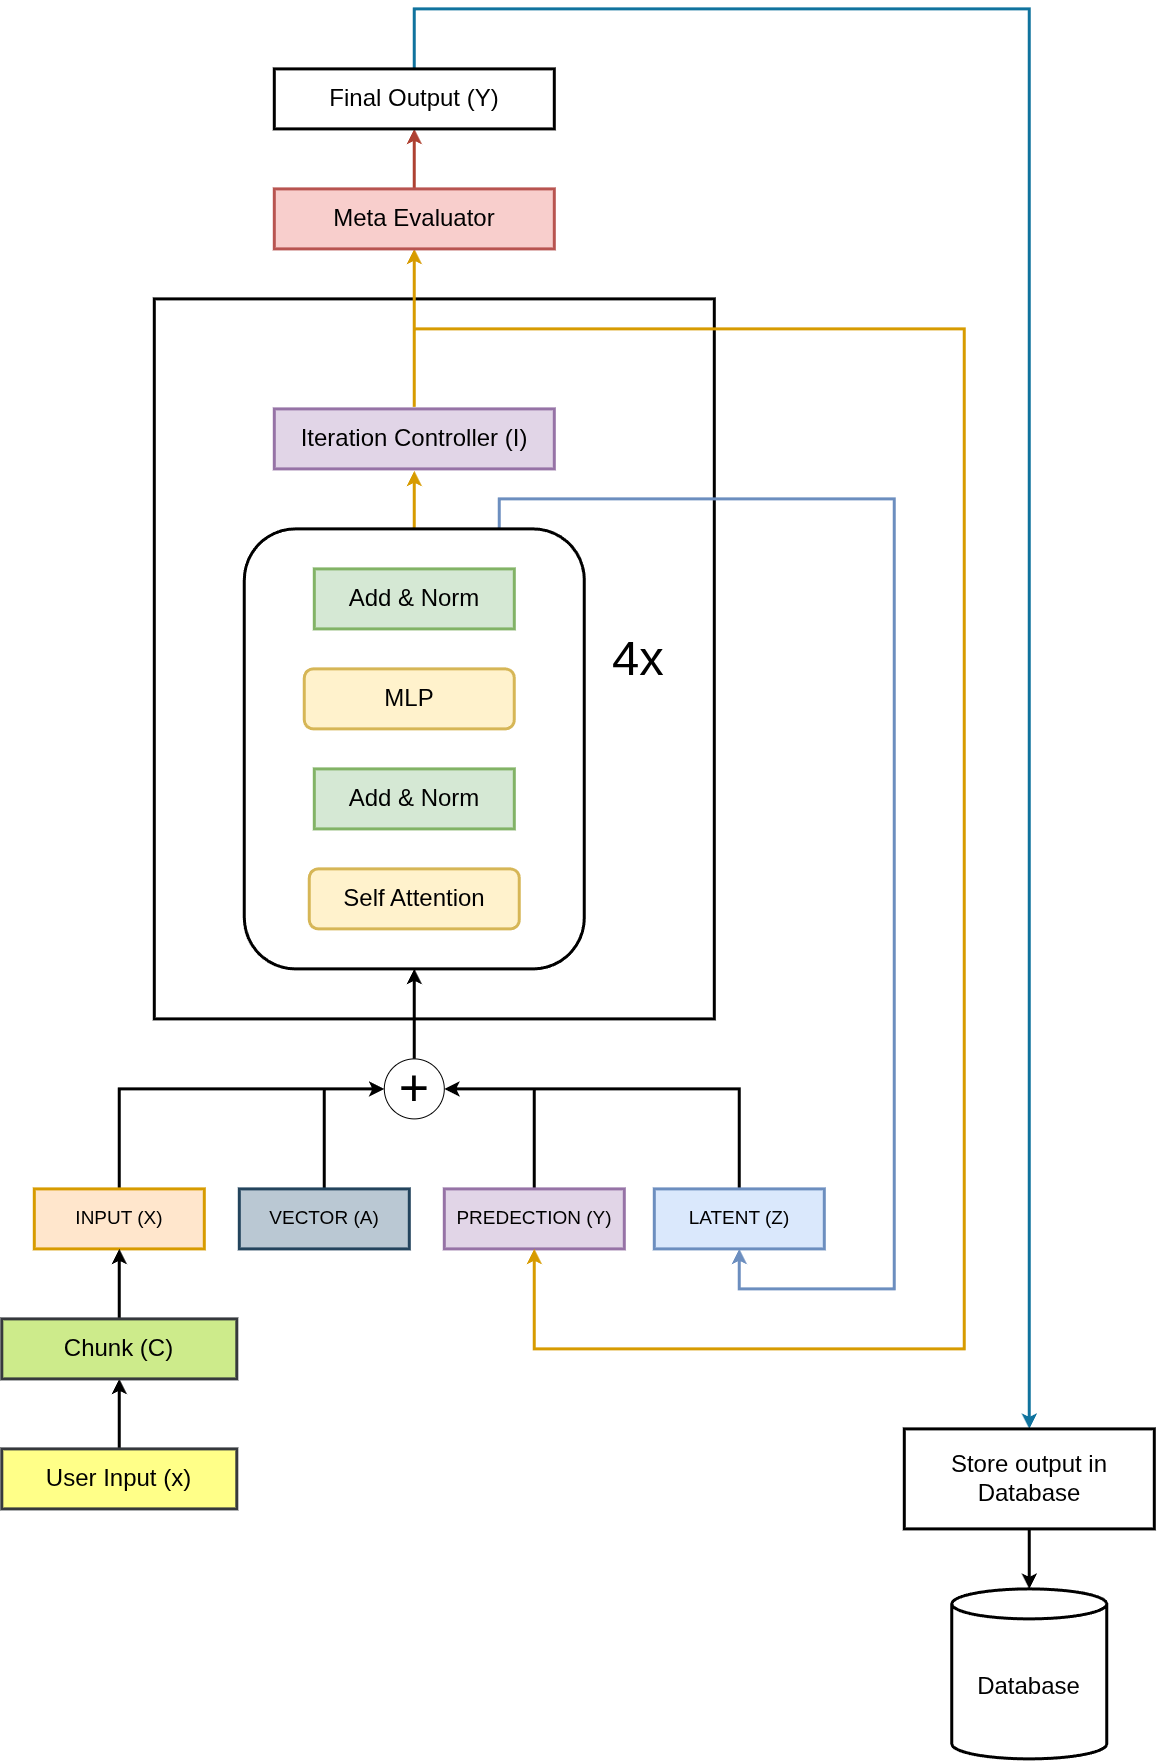

The diagram above was exported from draw.io. Its source (the exported page's mxGraphModel, read from the mxfile embedded in the PNG):
<mxGraphModel dx="1735" dy="1490" grid="1" gridSize="10" guides="1" tooltips="1" connect="1" arrows="1" fold="1" page="1" pageScale="1" pageWidth="1200" pageHeight="1920" math="0" shadow="0">
  <root>
    <mxCell id="0" />
    <mxCell id="1" parent="0" />
    <mxCell id="eZ0QsvzBOR_ntt75NLMS-15" parent="1" style="rounded=0;whiteSpace=wrap;html=1;strokeWidth=3;" value="&lt;font style=&quot;font-size: 49px;&quot;&gt;&lt;span style=&quot;white-space: pre;&quot;&gt;&#09;&lt;/span&gt;&amp;nbsp; &amp;nbsp; &amp;nbsp; &amp;nbsp; &amp;nbsp; &amp;nbsp; &amp;nbsp; &amp;nbsp; &amp;nbsp; &amp;nbsp; &amp;nbsp; &amp;nbsp; &amp;nbsp; &amp;nbsp; 4x&lt;/font&gt;" vertex="1">
      <mxGeometry height="720" width="560" x="190" y="440" as="geometry" />
    </mxCell>
    <mxCell id="eZ0QsvzBOR_ntt75NLMS-26" edge="1" parent="1" source="eZ0QsvzBOR_ntt75NLMS-13" style="edgeStyle=orthogonalEdgeStyle;rounded=0;orthogonalLoop=1;jettySize=auto;html=1;exitX=0.75;exitY=0;exitDx=0;exitDy=0;entryX=0.5;entryY=1;entryDx=0;entryDy=0;fillColor=#dae8fc;strokeColor=#6c8ebf;strokeWidth=3;" target="eZ0QsvzBOR_ntt75NLMS-5">
      <mxGeometry relative="1" as="geometry">
        <Array as="points">
          <mxPoint x="535" y="640" />
          <mxPoint x="930" y="640" />
          <mxPoint x="930" y="1430" />
          <mxPoint x="775" y="1430" />
        </Array>
      </mxGeometry>
    </mxCell>
    <mxCell id="eZ0QsvzBOR_ntt75NLMS-27" edge="1" parent="1" source="eZ0QsvzBOR_ntt75NLMS-13" style="edgeStyle=orthogonalEdgeStyle;rounded=0;orthogonalLoop=1;jettySize=auto;html=1;exitX=0.5;exitY=0;exitDx=0;exitDy=0;entryX=0.5;entryY=1;entryDx=0;entryDy=0;fillColor=#ffe6cc;strokeColor=#d79b00;strokeWidth=3;" target="eZ0QsvzBOR_ntt75NLMS-23">
      <mxGeometry relative="1" as="geometry" />
    </mxCell>
    <mxCell id="eZ0QsvzBOR_ntt75NLMS-13" parent="1" style="rounded=1;whiteSpace=wrap;html=1;strokeWidth=3;" value="" vertex="1">
      <mxGeometry height="440" width="340" x="280" y="670" as="geometry" />
    </mxCell>
    <mxCell id="eZ0QsvzBOR_ntt75NLMS-21" edge="1" parent="1" source="eZ0QsvzBOR_ntt75NLMS-1" style="edgeStyle=orthogonalEdgeStyle;rounded=0;orthogonalLoop=1;jettySize=auto;html=1;exitX=0.5;exitY=0;exitDx=0;exitDy=0;entryX=0;entryY=0.5;entryDx=0;entryDy=0;strokeWidth=3;" target="eZ0QsvzBOR_ntt75NLMS-16">
      <mxGeometry relative="1" as="geometry" />
    </mxCell>
    <mxCell id="eZ0QsvzBOR_ntt75NLMS-1" parent="1" style="rounded=0;whiteSpace=wrap;html=1;fillColor=#ffe6cc;strokeColor=#d79b00;strokeWidth=3;" value="&lt;span style=&quot;font-size: 19px;&quot;&gt;INPUT (X)&lt;/span&gt;" vertex="1">
      <mxGeometry height="60" width="170" x="70" y="1330" as="geometry" />
    </mxCell>
    <mxCell id="eZ0QsvzBOR_ntt75NLMS-20" edge="1" parent="1" source="eZ0QsvzBOR_ntt75NLMS-3" style="edgeStyle=orthogonalEdgeStyle;rounded=0;orthogonalLoop=1;jettySize=auto;html=1;exitX=0.5;exitY=0;exitDx=0;exitDy=0;entryX=0;entryY=0.5;entryDx=0;entryDy=0;strokeWidth=3;" target="eZ0QsvzBOR_ntt75NLMS-16">
      <mxGeometry relative="1" as="geometry" />
    </mxCell>
    <mxCell id="eZ0QsvzBOR_ntt75NLMS-3" parent="1" style="rounded=0;whiteSpace=wrap;html=1;fillColor=#bac8d3;strokeColor=#23445d;strokeWidth=3;" value="&lt;span style=&quot;font-size: 19px;&quot;&gt;VECTOR (A)&lt;/span&gt;" vertex="1">
      <mxGeometry height="60" width="170" x="275" y="1330" as="geometry" />
    </mxCell>
    <mxCell id="eZ0QsvzBOR_ntt75NLMS-17" edge="1" parent="1" source="eZ0QsvzBOR_ntt75NLMS-5" style="edgeStyle=orthogonalEdgeStyle;rounded=0;orthogonalLoop=1;jettySize=auto;html=1;exitX=0.5;exitY=0;exitDx=0;exitDy=0;entryX=1;entryY=0.5;entryDx=0;entryDy=0;strokeWidth=3;" target="eZ0QsvzBOR_ntt75NLMS-16">
      <mxGeometry relative="1" as="geometry" />
    </mxCell>
    <mxCell id="eZ0QsvzBOR_ntt75NLMS-5" parent="1" style="rounded=0;whiteSpace=wrap;html=1;fillColor=#dae8fc;strokeColor=#6c8ebf;strokeWidth=3;" value="&lt;span style=&quot;font-size: 19px;&quot;&gt;LATENT (Z)&lt;/span&gt;" vertex="1">
      <mxGeometry height="60" width="170" x="690" y="1330" as="geometry" />
    </mxCell>
    <mxCell id="eZ0QsvzBOR_ntt75NLMS-18" edge="1" parent="1" source="eZ0QsvzBOR_ntt75NLMS-7" style="edgeStyle=orthogonalEdgeStyle;rounded=0;orthogonalLoop=1;jettySize=auto;html=1;exitX=0.5;exitY=0;exitDx=0;exitDy=0;entryX=1;entryY=0.5;entryDx=0;entryDy=0;strokeWidth=3;" target="eZ0QsvzBOR_ntt75NLMS-16">
      <mxGeometry relative="1" as="geometry" />
    </mxCell>
    <mxCell id="eZ0QsvzBOR_ntt75NLMS-7" parent="1" style="rounded=0;whiteSpace=wrap;html=1;fillColor=#e1d5e7;strokeColor=#9673a6;strokeWidth=3;" value="&lt;span style=&quot;font-size: 19px;&quot;&gt;PREDECTION (Y)&lt;/span&gt;" vertex="1">
      <mxGeometry height="60" width="180" x="480" y="1330" as="geometry" />
    </mxCell>
    <mxCell id="eZ0QsvzBOR_ntt75NLMS-9" parent="1" style="rounded=1;whiteSpace=wrap;html=1;fillColor=#fff2cc;strokeColor=#d6b656;strokeWidth=3;" value="&lt;span style=&quot;font-size: 24px;&quot;&gt;Self Attention&lt;/span&gt;" vertex="1">
      <mxGeometry height="60" width="210" x="345" y="1010" as="geometry" />
    </mxCell>
    <mxCell id="eZ0QsvzBOR_ntt75NLMS-10" parent="1" style="rounded=0;whiteSpace=wrap;html=1;fillColor=#d5e8d4;strokeColor=#82b366;strokeWidth=3;" value="&lt;font style=&quot;font-size: 24px;&quot;&gt;Add &amp;amp; Norm&lt;/font&gt;" vertex="1">
      <mxGeometry height="60" width="200" x="350" y="910" as="geometry" />
    </mxCell>
    <mxCell id="eZ0QsvzBOR_ntt75NLMS-11" parent="1" style="rounded=1;whiteSpace=wrap;html=1;fillColor=#fff2cc;strokeColor=#d6b656;strokeWidth=3;" value="&lt;font style=&quot;font-size: 24px;&quot;&gt;MLP&lt;/font&gt;" vertex="1">
      <mxGeometry height="60" width="210" x="340" y="810" as="geometry" />
    </mxCell>
    <mxCell id="eZ0QsvzBOR_ntt75NLMS-12" parent="1" style="rounded=0;whiteSpace=wrap;html=1;fillColor=#d5e8d4;strokeColor=#82b366;strokeWidth=3;" value="&lt;font style=&quot;font-size: 24px;&quot;&gt;Add &amp;amp; Norm&lt;/font&gt;" vertex="1">
      <mxGeometry height="60" width="200" x="350" y="710" as="geometry" />
    </mxCell>
    <mxCell id="eZ0QsvzBOR_ntt75NLMS-22" edge="1" parent="1" source="eZ0QsvzBOR_ntt75NLMS-16" style="edgeStyle=orthogonalEdgeStyle;rounded=0;orthogonalLoop=1;jettySize=auto;html=1;entryX=0.5;entryY=1;entryDx=0;entryDy=0;strokeWidth=3;" target="eZ0QsvzBOR_ntt75NLMS-13">
      <mxGeometry relative="1" as="geometry" />
    </mxCell>
    <mxCell id="eZ0QsvzBOR_ntt75NLMS-16" parent="1" style="ellipse;whiteSpace=wrap;html=1;aspect=fixed;" value="&lt;font style=&quot;font-size: 52px;&quot;&gt;+&lt;/font&gt;" vertex="1">
      <mxGeometry height="60" width="60" x="420" y="1200" as="geometry" />
    </mxCell>
    <mxCell id="eZ0QsvzBOR_ntt75NLMS-31" edge="1" parent="1" source="eZ0QsvzBOR_ntt75NLMS-23" style="edgeStyle=orthogonalEdgeStyle;rounded=0;orthogonalLoop=1;jettySize=auto;html=1;exitX=0.5;exitY=0;exitDx=0;exitDy=0;entryX=0.5;entryY=1;entryDx=0;entryDy=0;fillColor=#ffe6cc;strokeColor=#d79b00;strokeWidth=3;" target="eZ0QsvzBOR_ntt75NLMS-7">
      <mxGeometry relative="1" as="geometry">
        <Array as="points">
          <mxPoint x="450" y="470" />
          <mxPoint x="1000" y="470" />
          <mxPoint x="1000" y="1490" />
          <mxPoint x="570" y="1490" />
        </Array>
      </mxGeometry>
    </mxCell>
    <mxCell id="eZ0QsvzBOR_ntt75NLMS-32" edge="1" parent="1" source="eZ0QsvzBOR_ntt75NLMS-23" style="edgeStyle=orthogonalEdgeStyle;rounded=0;orthogonalLoop=1;jettySize=auto;html=1;exitX=0.5;exitY=0;exitDx=0;exitDy=0;entryX=0.5;entryY=1;entryDx=0;entryDy=0;fillColor=#ffe6cc;strokeColor=#d79b00;strokeWidth=3;" target="eZ0QsvzBOR_ntt75NLMS-30">
      <mxGeometry relative="1" as="geometry" />
    </mxCell>
    <mxCell id="eZ0QsvzBOR_ntt75NLMS-23" parent="1" style="rounded=0;whiteSpace=wrap;html=1;fillColor=#e1d5e7;strokeColor=#9673a6;perimeterSpacing=2;strokeWidth=3;" value="&lt;font style=&quot;font-size: 24px;&quot;&gt;Iteration Controller (I)&lt;/font&gt;" vertex="1">
      <mxGeometry height="60" width="280" x="310" y="550" as="geometry" />
    </mxCell>
    <mxCell id="eZ0QsvzBOR_ntt75NLMS-34" edge="1" parent="1" source="eZ0QsvzBOR_ntt75NLMS-30" style="edgeStyle=orthogonalEdgeStyle;rounded=0;orthogonalLoop=1;jettySize=auto;html=1;exitX=0.5;exitY=0;exitDx=0;exitDy=0;entryX=0.5;entryY=1;entryDx=0;entryDy=0;fillColor=#fad9d5;strokeColor=#ae4132;strokeWidth=3;" target="eZ0QsvzBOR_ntt75NLMS-33">
      <mxGeometry relative="1" as="geometry" />
    </mxCell>
    <mxCell id="eZ0QsvzBOR_ntt75NLMS-30" parent="1" style="rounded=0;whiteSpace=wrap;html=1;fillColor=#f8cecc;strokeColor=#b85450;strokeWidth=3;" value="&lt;font style=&quot;font-size: 24px;&quot;&gt;Meta Evaluator&lt;/font&gt;" vertex="1">
      <mxGeometry height="60" width="280" x="310" y="330" as="geometry" />
    </mxCell>
    <mxCell id="eZ0QsvzBOR_ntt75NLMS-39" edge="1" parent="1" source="eZ0QsvzBOR_ntt75NLMS-33" style="edgeStyle=orthogonalEdgeStyle;rounded=0;orthogonalLoop=1;jettySize=auto;html=1;exitX=0.5;exitY=0;exitDx=0;exitDy=0;entryX=0.5;entryY=0;entryDx=0;entryDy=0;strokeWidth=3;fillColor=#b1ddf0;strokeColor=#10739e;" target="eZ0QsvzBOR_ntt75NLMS-36">
      <mxGeometry relative="1" as="geometry">
        <Array as="points">
          <mxPoint x="450" y="150" />
          <mxPoint x="1065" y="150" />
        </Array>
      </mxGeometry>
    </mxCell>
    <mxCell id="eZ0QsvzBOR_ntt75NLMS-33" parent="1" style="rounded=0;whiteSpace=wrap;html=1;strokeWidth=3;" value="&lt;font style=&quot;font-size: 24px;&quot;&gt;Final Output (Y)&lt;/font&gt;" vertex="1">
      <mxGeometry height="60" width="280" x="310" y="210" as="geometry" />
    </mxCell>
    <mxCell id="eZ0QsvzBOR_ntt75NLMS-40" edge="1" parent="1" source="eZ0QsvzBOR_ntt75NLMS-36" style="edgeStyle=orthogonalEdgeStyle;rounded=0;orthogonalLoop=1;jettySize=auto;html=1;" target="eZ0QsvzBOR_ntt75NLMS-37">
      <mxGeometry relative="1" as="geometry" />
    </mxCell>
    <mxCell id="eZ0QsvzBOR_ntt75NLMS-36" parent="1" style="rounded=0;whiteSpace=wrap;html=1;strokeWidth=3;" value="&lt;font style=&quot;font-size: 24px;&quot;&gt;Store output in Database&lt;/font&gt;" vertex="1">
      <mxGeometry height="100" width="250" x="940" y="1570" as="geometry" />
    </mxCell>
    <mxCell id="eZ0QsvzBOR_ntt75NLMS-37" parent="1" style="shape=cylinder3;whiteSpace=wrap;html=1;boundedLbl=1;backgroundOutline=1;size=15;strokeWidth=3;" value="&lt;font style=&quot;font-size: 24px;&quot;&gt;Database&lt;/font&gt;" vertex="1">
      <mxGeometry height="170" width="155" x="987.5" y="1730" as="geometry" />
    </mxCell>
    <mxCell id="eZ0QsvzBOR_ntt75NLMS-38" edge="1" parent="1" source="eZ0QsvzBOR_ntt75NLMS-36" style="edgeStyle=orthogonalEdgeStyle;rounded=0;orthogonalLoop=1;jettySize=auto;html=1;exitX=0.5;exitY=1;exitDx=0;exitDy=0;entryX=0.5;entryY=0;entryDx=0;entryDy=0;entryPerimeter=0;strokeWidth=3;" target="eZ0QsvzBOR_ntt75NLMS-37">
      <mxGeometry relative="1" as="geometry" />
    </mxCell>
    <mxCell id="eZ0QsvzBOR_ntt75NLMS-44" edge="1" parent="1" source="eZ0QsvzBOR_ntt75NLMS-42" style="edgeStyle=orthogonalEdgeStyle;rounded=0;orthogonalLoop=1;jettySize=auto;html=1;exitX=0.5;exitY=0;exitDx=0;exitDy=0;entryX=0.5;entryY=1;entryDx=0;entryDy=0;strokeWidth=3;" target="eZ0QsvzBOR_ntt75NLMS-43">
      <mxGeometry relative="1" as="geometry" />
    </mxCell>
    <mxCell id="eZ0QsvzBOR_ntt75NLMS-42" parent="1" style="rounded=0;whiteSpace=wrap;html=1;strokeWidth=3;fillColor=#ffff88;strokeColor=#36393d;" value="&lt;font style=&quot;font-size: 24px;&quot;&gt;User Input (x)&lt;/font&gt;" vertex="1">
      <mxGeometry height="60" width="235" x="37.5" y="1590" as="geometry" />
    </mxCell>
    <mxCell id="eZ0QsvzBOR_ntt75NLMS-45" edge="1" parent="1" source="eZ0QsvzBOR_ntt75NLMS-43" style="edgeStyle=orthogonalEdgeStyle;rounded=0;orthogonalLoop=1;jettySize=auto;html=1;exitX=0.5;exitY=0;exitDx=0;exitDy=0;entryX=0.5;entryY=1;entryDx=0;entryDy=0;strokeWidth=3;" target="eZ0QsvzBOR_ntt75NLMS-1">
      <mxGeometry relative="1" as="geometry" />
    </mxCell>
    <mxCell id="eZ0QsvzBOR_ntt75NLMS-43" parent="1" style="rounded=0;whiteSpace=wrap;html=1;strokeWidth=3;fillColor=#cdeb8b;strokeColor=#36393d;" value="&lt;font style=&quot;font-size: 24px;&quot;&gt;Chunk (C)&lt;/font&gt;" vertex="1">
      <mxGeometry height="60" width="235" x="37.5" y="1460" as="geometry" />
    </mxCell>
  </root>
</mxGraphModel>